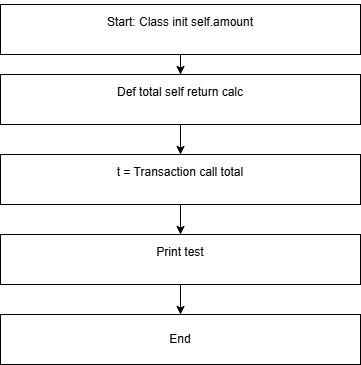

The diagram above was exported from draw.io. Its source (the exported page's mxGraphModel, read from the mxfile embedded in the PNG):
<mxGraphModel dx="512" dy="579" grid="1" gridSize="10" guides="1" tooltips="1" connect="1" arrows="1" fold="1" page="1" pageScale="1" pageWidth="850" pageHeight="1100" math="0" shadow="0">
  <root>
    <mxCell id="0" />
    <mxCell id="1" parent="0" />
    <mxCell id="AZBnT9xGGz6Q-a9iHBo--3" edge="1" parent="1" source="AZBnT9xGGz6Q-a9iHBo--1" style="edgeStyle=orthogonalEdgeStyle;rounded=0;orthogonalLoop=1;jettySize=auto;html=1;" target="AZBnT9xGGz6Q-a9iHBo--2" value="">
      <mxGeometry relative="1" as="geometry" />
    </mxCell>
    <UserObject label="&#10;Start: Class init self.amount&#10;&#10;" link="&#10;Start: Class init self.amount&#10;&#10;" id="AZBnT9xGGz6Q-a9iHBo--1">
      <mxCell parent="1" style="rounded=0;whiteSpace=wrap;html=1;" vertex="1">
        <mxGeometry height="50" width="360" x="80" y="10" as="geometry" />
      </mxCell>
    </UserObject>
    <mxCell id="AZBnT9xGGz6Q-a9iHBo--5" edge="1" parent="1" source="AZBnT9xGGz6Q-a9iHBo--2" style="edgeStyle=orthogonalEdgeStyle;rounded=0;orthogonalLoop=1;jettySize=auto;html=1;" target="AZBnT9xGGz6Q-a9iHBo--4" value="">
      <mxGeometry relative="1" as="geometry" />
    </mxCell>
    <mxCell id="AZBnT9xGGz6Q-a9iHBo--2" parent="1" style="rounded=0;whiteSpace=wrap;html=1;" value="&#10;Def total self return calc&#10;&#10;" vertex="1">
      <mxGeometry height="50" width="360" x="80" y="80" as="geometry" />
    </mxCell>
    <mxCell id="AZBnT9xGGz6Q-a9iHBo--7" edge="1" parent="1" source="AZBnT9xGGz6Q-a9iHBo--4" style="edgeStyle=orthogonalEdgeStyle;rounded=0;orthogonalLoop=1;jettySize=auto;html=1;" target="AZBnT9xGGz6Q-a9iHBo--6" value="">
      <mxGeometry relative="1" as="geometry" />
    </mxCell>
    <mxCell id="AZBnT9xGGz6Q-a9iHBo--4" parent="1" style="rounded=0;whiteSpace=wrap;html=1;" value="&#10;t = Transaction call total&#10;&#10;" vertex="1">
      <mxGeometry height="50" width="360" x="80" y="160" as="geometry" />
    </mxCell>
    <mxCell id="AZBnT9xGGz6Q-a9iHBo--9" edge="1" parent="1" source="AZBnT9xGGz6Q-a9iHBo--6" style="edgeStyle=orthogonalEdgeStyle;rounded=0;orthogonalLoop=1;jettySize=auto;html=1;" target="AZBnT9xGGz6Q-a9iHBo--8" value="">
      <mxGeometry relative="1" as="geometry" />
    </mxCell>
    <mxCell id="AZBnT9xGGz6Q-a9iHBo--6" parent="1" style="rounded=0;whiteSpace=wrap;html=1;" value="&#10;Print test&#10;&#10;" vertex="1">
      <mxGeometry height="50" width="360" x="80" y="240" as="geometry" />
    </mxCell>
    <mxCell id="AZBnT9xGGz6Q-a9iHBo--8" parent="1" style="rounded=0;whiteSpace=wrap;html=1;" value="End" vertex="1">
      <mxGeometry height="50" width="360" x="80" y="320" as="geometry" />
    </mxCell>
  </root>
</mxGraphModel>